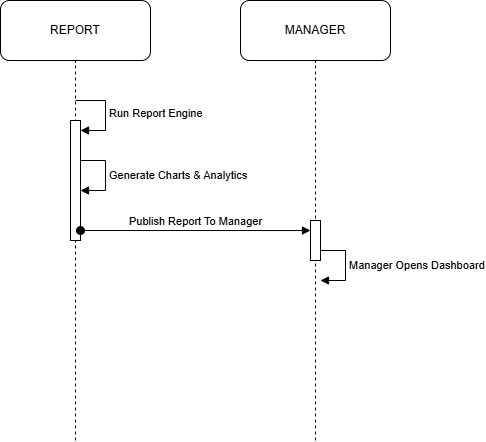

The diagram above was exported from draw.io. Its source (the exported page's mxGraphModel, read from the mxfile embedded in the PNG):
<mxGraphModel dx="1030" dy="562" grid="1" gridSize="10" guides="1" tooltips="1" connect="1" arrows="1" fold="1" page="1" pageScale="1" pageWidth="850" pageHeight="1100" math="0" shadow="0">
  <root>
    <mxCell id="0" />
    <mxCell id="1" parent="0" />
    <mxCell id="fCmajV2JKRpf6tUQ6hkM-92" parent="1" style="rounded=1;whiteSpace=wrap;html=1;" value="REPORT" vertex="1">
      <mxGeometry height="60" width="150" x="40" y="40" as="geometry" />
    </mxCell>
    <mxCell id="fCmajV2JKRpf6tUQ6hkM-95" edge="1" parent="1" style="endArrow=none;dashed=1;html=1;rounded=0;entryX=0.5;entryY=1;entryDx=0;entryDy=0;" target="fCmajV2JKRpf6tUQ6hkM-92" value="">
      <mxGeometry height="50" relative="1" width="50" as="geometry">
        <mxPoint x="115" y="480" as="sourcePoint" />
        <mxPoint x="340" y="210" as="targetPoint" />
      </mxGeometry>
    </mxCell>
    <mxCell id="fCmajV2JKRpf6tUQ6hkM-175" parent="1" style="rounded=1;whiteSpace=wrap;html=1;" value="MANAGER" vertex="1">
      <mxGeometry height="60" width="150" x="280" y="40" as="geometry" />
    </mxCell>
    <mxCell id="fCmajV2JKRpf6tUQ6hkM-176" edge="1" parent="1" style="endArrow=none;dashed=1;html=1;rounded=0;entryX=0.5;entryY=1;entryDx=0;entryDy=0;" target="fCmajV2JKRpf6tUQ6hkM-175" value="">
      <mxGeometry height="50" relative="1" width="50" as="geometry">
        <mxPoint x="355" y="480" as="sourcePoint" />
        <mxPoint x="130" y="300" as="targetPoint" />
      </mxGeometry>
    </mxCell>
    <mxCell id="fCmajV2JKRpf6tUQ6hkM-216" parent="1" style="html=1;points=[[0,0,0,0,5],[0,1,0,0,-5],[1,0,0,0,5],[1,1,0,0,-5]];perimeter=orthogonalPerimeter;outlineConnect=0;targetShapes=umlLifeline;portConstraint=eastwest;newEdgeStyle={&quot;curved&quot;:0,&quot;rounded&quot;:0};" value="" vertex="1">
      <mxGeometry height="120" width="10" x="110" y="160" as="geometry" />
    </mxCell>
    <mxCell id="fCmajV2JKRpf6tUQ6hkM-217" edge="1" parent="1" style="html=1;align=left;spacingLeft=2;endArrow=block;rounded=0;edgeStyle=orthogonalEdgeStyle;curved=0;rounded=0;" target="fCmajV2JKRpf6tUQ6hkM-216" value="Run Report Engine">
      <mxGeometry relative="1" as="geometry">
        <Array as="points">
          <mxPoint x="145" y="170" />
        </Array>
        <mxPoint x="115" y="140" as="sourcePoint" />
      </mxGeometry>
    </mxCell>
    <mxCell id="fCmajV2JKRpf6tUQ6hkM-218" parent="1" style="html=1;points=[[0,0,0,0,5],[0,1,0,0,-5],[1,0,0,0,5],[1,1,0,0,-5]];perimeter=orthogonalPerimeter;outlineConnect=0;targetShapes=umlLifeline;portConstraint=eastwest;newEdgeStyle={&quot;curved&quot;:0,&quot;rounded&quot;:0};" value="" vertex="1">
      <mxGeometry height="40" width="10" x="350" y="260" as="geometry" />
    </mxCell>
    <mxCell id="fCmajV2JKRpf6tUQ6hkM-221" edge="1" parent="1" style="html=1;align=left;spacingLeft=2;endArrow=block;rounded=0;edgeStyle=orthogonalEdgeStyle;curved=0;rounded=0;" value="Manager Opens Dashboard">
      <mxGeometry relative="1" as="geometry">
        <Array as="points">
          <mxPoint x="385" y="320" />
        </Array>
        <mxPoint x="360" y="290" as="sourcePoint" />
        <mxPoint x="360" y="320" as="targetPoint" />
      </mxGeometry>
    </mxCell>
    <mxCell id="fCmajV2JKRpf6tUQ6hkM-223" edge="1" parent="1" style="html=1;align=left;spacingLeft=2;endArrow=block;rounded=0;edgeStyle=orthogonalEdgeStyle;curved=0;rounded=0;" value="Generate Charts &amp;amp; Analytics">
      <mxGeometry relative="1" as="geometry">
        <Array as="points">
          <mxPoint x="145" y="230" />
        </Array>
        <mxPoint x="120" y="200" as="sourcePoint" />
        <mxPoint x="120" y="230" as="targetPoint" />
      </mxGeometry>
    </mxCell>
    <mxCell id="fCmajV2JKRpf6tUQ6hkM-224" edge="1" parent="1" style="html=1;verticalAlign=bottom;startArrow=oval;startFill=1;endArrow=block;startSize=8;curved=0;rounded=0;exitX=1;exitY=0.833;exitDx=0;exitDy=0;exitPerimeter=0;" value="Publish Report To Manager">
      <mxGeometry relative="1" width="60" as="geometry">
        <mxPoint x="120" y="270.00000000000006" as="sourcePoint" />
        <mxPoint x="350" y="270.04" as="targetPoint" />
      </mxGeometry>
    </mxCell>
  </root>
</mxGraphModel>